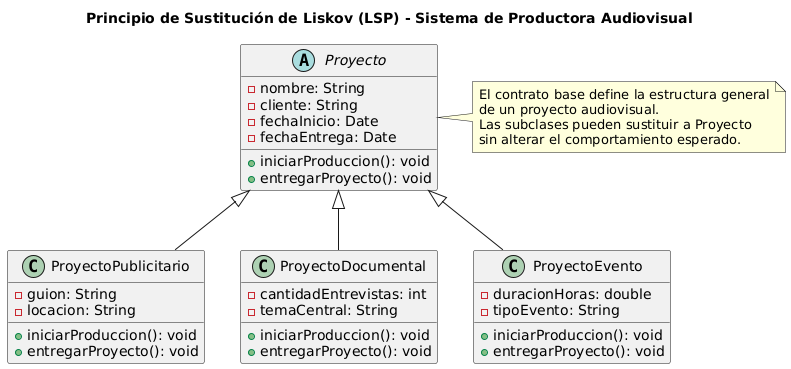

The diagram above was rendered by PlantUML. Its source (embedded in the PNG):
@startuml
title Principio de Sustitución de Liskov (LSP) - Sistema de Productora Audiovisual

' Clase base
abstract class Proyecto {
  - nombre: String
  - cliente: String
  - fechaInicio: Date
  - fechaEntrega: Date
  + iniciarProduccion(): void
  + entregarProyecto(): void
}

' Subclases que extienden Proyecto
class ProyectoPublicitario {
  - guion: String
  - locacion: String
  + iniciarProduccion(): void
  + entregarProyecto(): void
}

class ProyectoDocumental {
  - cantidadEntrevistas: int
  - temaCentral: String
  + iniciarProduccion(): void
  + entregarProyecto(): void
}

class ProyectoEvento {
  - duracionHoras: double
  - tipoEvento: String
  + iniciarProduccion(): void
  + entregarProyecto(): void
}

Proyecto <|-- ProyectoPublicitario
Proyecto <|-- ProyectoDocumental
Proyecto <|-- ProyectoEvento

note right of Proyecto
El contrato base define la estructura general
de un proyecto audiovisual.
Las subclases pueden sustituir a Proyecto
sin alterar el comportamiento esperado.
end note
@enduml